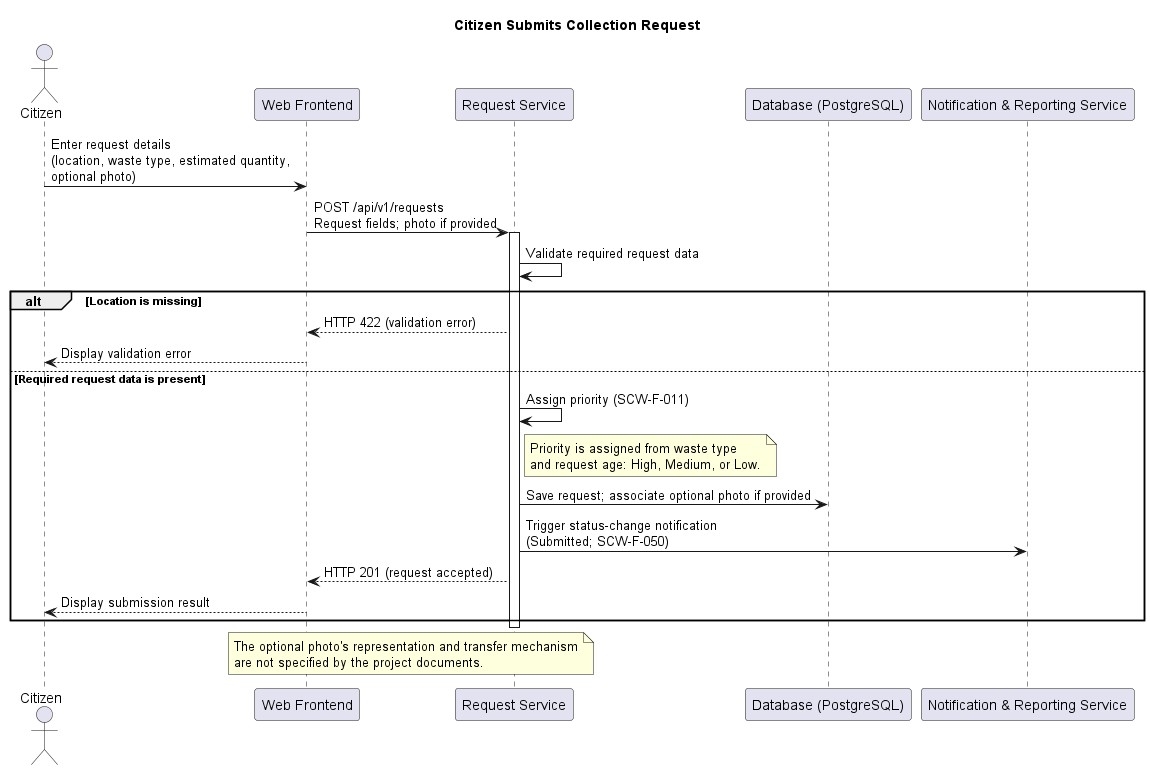

The diagram above was rendered by PlantUML. Its source (embedded in the PNG):
@startuml
title Citizen Submits Collection Request

actor Citizen
participant "Web Frontend" as Web
participant "Request Service" as Request
participant "Database (PostgreSQL)" as Database
participant "Notification & Reporting Service" as Notifications

Citizen -> Web: Enter request details\n(location, waste type, estimated quantity,\noptional photo)
Web -> Request: POST /api/v1/requests\nRequest fields; photo if provided
activate Request
Request -> Request: Validate required request data

alt Location is missing
    Request --> Web: HTTP 422 (validation error)
    Web --> Citizen: Display validation error
else Required request data is present
    Request -> Request: Assign priority (SCW-F-011)
    note right of Request
      Priority is assigned from waste type
      and request age: High, Medium, or Low.
    end note
    Request -> Database: Save request; associate optional photo if provided
    Request -> Notifications: Trigger status-change notification\n(Submitted; SCW-F-050)
    Request --> Web: HTTP 201 (request accepted)
    Web --> Citizen: Display submission result
end

deactivate Request

note over Web,Request
  The optional photo's representation and transfer mechanism
  are not specified by the project documents.
end note
@enduml